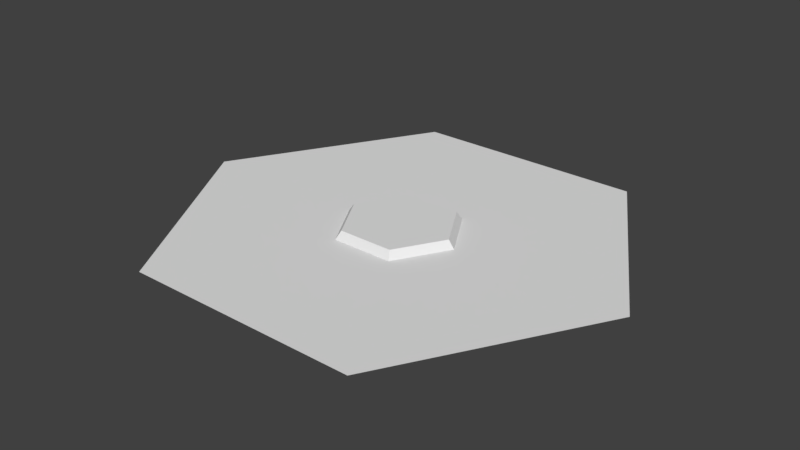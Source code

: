 # Source: chao.blend  (saved by Blender 2.79.0; exported with 4.5.12 LTS)
import bpy
from mathutils import Matrix  # noqa: F401  (used for matrix-valued properties, if any)

bpy.ops.wm.read_factory_settings(use_empty=True)
scene = bpy.context.scene
scene.name = 'Scene'

# ---- collections
col_collection_1 = bpy.data.collections.new('Collection 1'); scene.collection.children.link(col_collection_1)

# ---- world
world_world = bpy.data.worlds.new('World'); scene.world = world_world
world_world.color = (0.05088, 0.05088, 0.05088)
world_world.use_sun_shadow = False
world_world.sun_shadow_jitter_overblur = 0.0
world_world.cycles.sampling_method = 'MANUAL'

# ---- meshes
me_plane = bpy.data.meshes.new('Plane')
me_plane.from_pydata([(-1.0, -1.7, 0.0), (1.0, -1.7, 0.0), (-1.0, 1.7, 0.0), (1.0, 1.7, 0.0), (-1.984, 0.0, 0.0), (1.984, 0.0, 0.0), (-2.125, -3.612, 0.0), (2.125, -3.612, 0.0), (-2.125, 3.612, 0.0), (2.125, 3.612, 0.0), (-4.214, 0.0, 0.0), (4.214, 0.0, 0.0), (-1.793, 0.0, 0.2561), (-0.9039, -1.537, 0.2561), (0.9039, -1.537, 0.2561), (1.793, 0.0, 0.2561), (0.9039, 1.537, 0.2561), (-0.9039, 1.537, 0.2561), (-3.816, -6.486, 0.0), (3.816, -6.486, 0.0), (-3.816, 6.486, 0.0), (3.816, 6.486, 0.0), (-7.569, 0.0, 0.0), (7.569, 0.0, 0.0)], [], [(1, 5, 15, 14), (4, 0, 13, 12), (0, 4, 10, 6), (5, 1, 7, 11), (2, 3, 9, 8), (1, 0, 6, 7), (4, 2, 8, 10), (3, 5, 11, 9), (12, 15, 16, 17), (13, 14, 15, 12), (3, 2, 17, 16), (0, 1, 14, 13), (2, 4, 12, 17), (5, 3, 16, 15), (10, 8, 20, 22), (9, 11, 23, 21), (6, 10, 22, 18), (11, 7, 19, 23), (8, 9, 21, 20), (7, 6, 18, 19)])
me_plane.use_remesh_preserve_volume = False
me_plane.use_remesh_preserve_attributes = False
me_plane.use_mirror_vertex_groups = False
me_plane.update()

# ---- objects
ob_plane = bpy.data.objects.new('Plane', me_plane)

# ---- transforms, parenting, visibility, modifiers, constraints
ob_plane.location = (0.0, 0.0, 0.0)
ob_plane.lineart.crease_threshold = 0.0

# ---- collection membership
col_collection_1.objects.link(ob_plane)

# ---- scene / render settings (as saved in the file)
scene.frame_start = 1; scene.frame_end = 250; scene.frame_set(1)
scene.render.engine = 'BLENDER_EEVEE_NEXT'
scene.render.resolution_percentage = 50
scene.render.dither_intensity = 0.0
scene.cycles.use_denoising = False
scene.cycles.samples = 128
scene.cycles.sampling_pattern = 'TABULATED_SOBOL'
scene.cycles.use_adaptive_sampling = False
scene.cycles.use_light_tree = False
scene.cycles.blur_glossy = 0.0
scene.cycles.sample_clamp_indirect = 0.0
scene.view_settings.view_transform = 'Standard'
bpy.context.view_layer.update()

# ---- added for rendering (the .blend has no active camera and no usable light): camera, sun
cam_auto = bpy.data.cameras.new('AutoCamera')
cam_auto.lens = 50.0
cam_auto.sensor_width = 36.0
cam_auto.clip_end = 1000.0
ob_auto_camera = bpy.data.objects.new('AutoCamera', cam_auto)
scene.collection.objects.link(ob_auto_camera)
ob_auto_camera.location = (18.4468, -22.1361, 14.8855)
ob_auto_camera.rotation_euler = (1.09748, -7.21219e-08, 0.694738)
scene.camera = ob_auto_camera
light_auto_sun = bpy.data.lights.new('AutoSun', 'SUN')
light_auto_sun.energy = 3.0
light_auto_sun.angle = 0.0523599
ob_auto_sun = bpy.data.objects.new('AutoSun', light_auto_sun)
scene.collection.objects.link(ob_auto_sun)
ob_auto_sun.rotation_euler = (0.872665, 0.174533, 0.523599)
bpy.context.view_layer.update()
